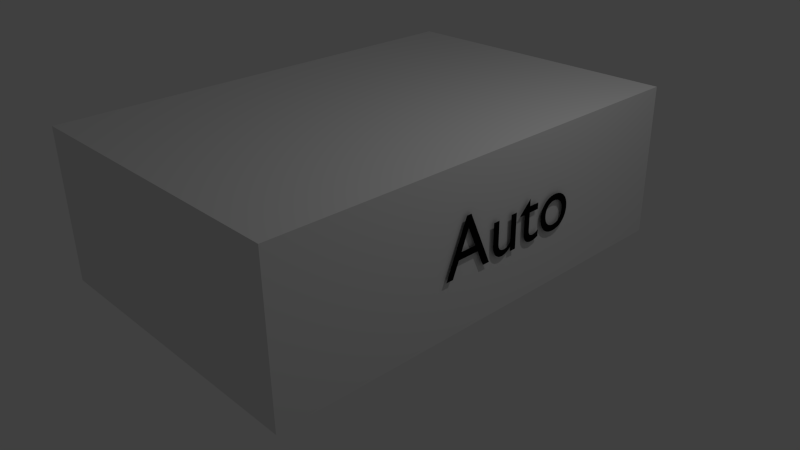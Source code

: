 # Source: ds-auto.blend  (saved by Blender 2.74.0; exported with 4.5.12 LTS)
import bpy
from mathutils import Matrix  # noqa: F401  (used for matrix-valued properties, if any)

bpy.ops.wm.read_factory_settings(use_empty=True)
scene = bpy.context.scene
scene.name = 'Scene'

# ---- collections
col_collection_1 = bpy.data.collections.new('Collection 1'); scene.collection.children.link(col_collection_1)

# ---- materials (node trees are filled in below, after node groups)
mat_material = bpy.data.materials.new('Material')
mat_material.alpha_threshold = 0.0
mat_material.roughness = 0.5
mat_material.line_color = (0.0, 0.0, 0.0, 1.0)
mat_material_001 = bpy.data.materials.new('Material.001')
mat_material_001.alpha_threshold = 0.0
mat_material_001.diffuse_color = (0.004242, 0.004242, 0.004242, 1.0)
mat_material_001.roughness = 0.5

# ---- material node trees

# ---- world
world_world = bpy.data.worlds.new('World'); scene.world = world_world
world_world.color = (0.05088, 0.05088, 0.05088)
world_world.use_sun_shadow = False
world_world.sun_shadow_jitter_overblur = 0.0
world_world.cycles.sampling_method = 'MANUAL'
world_world.cycles.sample_map_resolution = 256

# ---- cameras
cam_camera = bpy.data.cameras.new('Camera')
cam_camera.clip_end = 100.0
cam_camera.lens = 35.0
cam_camera.sensor_width = 32.0
cam_camera.sensor_height = 18.0
cam_camera.ortho_scale = 7.314
cam_camera.dof.focus_distance = 0.0

# ---- lights
light_lamp = bpy.data.lights.new('Lamp', 'POINT')
light_lamp.transmission_factor = 0.0
light_lamp.cutoff_distance = 30.0
light_lamp.energy = 100.0
light_lamp.shadow_buffer_clip_start = 1.001
light_lamp.shadow_soft_size = 0.1
light_lamp.shadow_maximum_resolution = 0.006
light_lamp.use_absolute_resolution = True
light_lamp.cycles.use_multiple_importance_sampling = False

# ---- meshes
me_cube = bpy.data.meshes.new('Cube')
me_cube.from_pydata([(1.0, 1.0, -1.0), (1.0, -1.0, -1.0), (-1.0, -1.0, -1.0), (-1.0, 1.0, -1.0), (1.0, 1.0, 1.0), (1.0, -1.0, 1.0), (-1.0, -1.0, 1.0), (-1.0, 1.0, 1.0)], [], [(0, 1, 2, 3), (4, 7, 6, 5), (0, 4, 5, 1), (1, 5, 6, 2), (2, 6, 7, 3), (4, 0, 3, 7)])
me_cube.materials.append(mat_material)
me_cube.use_remesh_preserve_volume = False
me_cube.use_remesh_preserve_attributes = False
me_cube.use_mirror_vertex_groups = False
me_cube.update()

# ---- curves / text
txt_text = bpy.data.curves.new('Text', 'FONT')
txt_text.dimensions = '2D'
txt_text.body = 'Auto'
txt_text.materials.append(mat_material_001)
txt_text.use_path_clamp = True
txt_text.bevel_resolution = 0

# ---- objects
ob_cube = bpy.data.objects.new('Cube', me_cube)
ob_auto = bpy.data.objects.new('Auto', txt_text)
ob_lamp = bpy.data.objects.new('Lamp', light_lamp)
ob_camera = bpy.data.objects.new('Camera', cam_camera)

# ---- transforms, parenting, visibility, modifiers, constraints
ob_cube.location = (0.0, 0.0, 1.0)
ob_cube.scale = (2.0, 3.0, 1.0)
ob_cube.lock_rotations_4d = False
ob_cube.empty_display_type = 'ARROWS'
ob_cube.lineart.crease_threshold = 0.0
ob_auto.parent = ob_cube
ob_auto.matrix_parent_inverse = Matrix(((0.5, 0.0, 0.0, 0.0), (0.0, 0.3333, 0.0, 0.0), (0.0, 0.0, 1.0, -1.0), (0.0, 0.0, 0.0, 1.0)))
ob_auto.location = (2.038, -0.7822, 0.732)
ob_auto.rotation_euler = (1.571, 0.0, 1.571)
ob_auto.lineart.crease_threshold = 0.0
ob_lamp.location = (4.076, 1.005, 5.904)
ob_lamp.rotation_euler = (0.6503, 0.05522, 1.866)
ob_lamp.lock_rotations_4d = False
ob_lamp.empty_display_type = 'ARROWS'
ob_lamp.color = (0.0, 0.0, 0.0, 0.0)
ob_lamp.lineart.crease_threshold = 0.0
ob_camera.location = (7.481, -6.508, 5.344)
ob_camera.rotation_euler = (1.109, 0.01082, 0.8149)
ob_camera.lock_rotations_4d = False
ob_camera.empty_display_type = 'ARROWS'
ob_camera.color = (0.0, 0.0, 0.0, 0.0)
ob_camera.display_type = 'WIRE'
ob_camera.lineart.crease_threshold = 0.0

# ---- collection membership
col_collection_1.objects.link(ob_cube)
col_collection_1.objects.link(ob_auto)
col_collection_1.objects.link(ob_lamp)
col_collection_1.objects.link(ob_camera)

# ---- scene / render settings (as saved in the file)
scene.camera = ob_camera
scene.frame_start = 1; scene.frame_end = 250; scene.frame_set(1)
scene.render.engine = 'CYCLES'
scene.render.resolution_percentage = 50
scene.render.dither_intensity = 0.0
scene.cycles.use_denoising = False
scene.cycles.samples = 10
scene.cycles.sampling_pattern = 'TABULATED_SOBOL'
scene.cycles.light_sampling_threshold = 0.0
scene.cycles.use_adaptive_sampling = False
scene.cycles.use_light_tree = False
scene.cycles.blur_glossy = 0.0
scene.cycles.pixel_filter_type = 'GAUSSIAN'
scene.cycles.sample_clamp_indirect = 0.0
scene.view_settings.view_transform = 'Standard'
bpy.context.view_layer.update()
